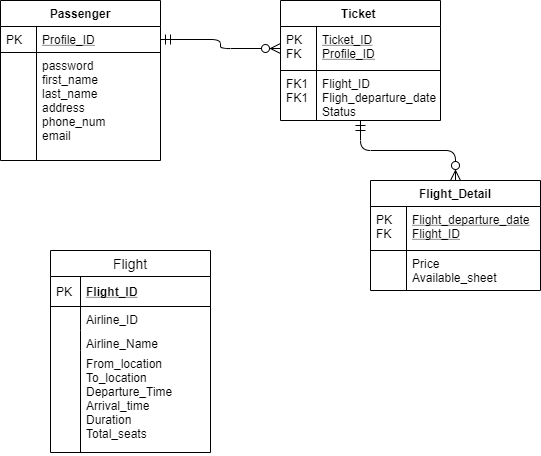

The diagram above was exported from draw.io. Its source (the exported page's mxGraphModel, read from the mxfile embedded in the PNG):
<mxGraphModel dx="1038" dy="499" grid="1" gridSize="10" guides="1" tooltips="1" connect="1" arrows="1" fold="1" page="1" pageScale="1" pageWidth="827" pageHeight="1169" math="0" shadow="0">
  <root>
    <mxCell id="WIyWlLk6GJQsqaUBKTNV-0" />
    <mxCell id="WIyWlLk6GJQsqaUBKTNV-1" parent="WIyWlLk6GJQsqaUBKTNV-0" />
    <mxCell id="zkfFHV4jXpPFQw0GAbJ--63" value="" style="edgeStyle=orthogonalEdgeStyle;endArrow=ERzeroToMany;startArrow=ERmandOne;shadow=0;strokeWidth=1;endSize=8;startSize=8;" parent="WIyWlLk6GJQsqaUBKTNV-1" source="zkfFHV4jXpPFQw0GAbJ--52" target="zkfFHV4jXpPFQw0GAbJ--57" edge="1">
      <mxGeometry width="100" height="100" relative="1" as="geometry">
        <mxPoint x="310" y="390" as="sourcePoint" />
        <mxPoint x="410" y="290" as="targetPoint" />
      </mxGeometry>
    </mxCell>
    <mxCell id="zkfFHV4jXpPFQw0GAbJ--71" value="" style="edgeStyle=orthogonalEdgeStyle;endArrow=ERzeroToMany;startArrow=ERmandOne;shadow=0;strokeWidth=1;endSize=8;startSize=8;" parent="WIyWlLk6GJQsqaUBKTNV-1" source="zkfFHV4jXpPFQw0GAbJ--56" target="zkfFHV4jXpPFQw0GAbJ--64" edge="1">
      <mxGeometry width="100" height="100" relative="1" as="geometry">
        <mxPoint x="410" y="182" as="sourcePoint" />
        <mxPoint x="330" y="169" as="targetPoint" />
        <Array as="points" />
      </mxGeometry>
    </mxCell>
    <mxCell id="zkfFHV4jXpPFQw0GAbJ--64" value="Flight_Detail" style="swimlane;fontStyle=1;childLayout=stackLayout;horizontal=1;startSize=26;horizontalStack=0;resizeParent=1;resizeLast=0;collapsible=1;marginBottom=0;rounded=0;shadow=0;strokeWidth=1;" parent="WIyWlLk6GJQsqaUBKTNV-1" vertex="1">
      <mxGeometry x="530" y="220" width="170" height="110" as="geometry">
        <mxRectangle x="260" y="270" width="160" height="26" as="alternateBounds" />
      </mxGeometry>
    </mxCell>
    <mxCell id="zkfFHV4jXpPFQw0GAbJ--65" value="Flight_departure_date&#10;Flight_ID" style="shape=partialRectangle;top=0;left=0;right=0;bottom=1;align=left;verticalAlign=top;fillColor=none;spacingLeft=40;spacingRight=4;overflow=hidden;rotatable=0;points=[[0,0.5],[1,0.5]];portConstraint=eastwest;dropTarget=0;rounded=0;shadow=0;strokeWidth=1;fontStyle=4" parent="zkfFHV4jXpPFQw0GAbJ--64" vertex="1">
      <mxGeometry y="26" width="170" height="44" as="geometry" />
    </mxCell>
    <mxCell id="zkfFHV4jXpPFQw0GAbJ--66" value="PK&#10;FK" style="shape=partialRectangle;top=0;left=0;bottom=0;fillColor=none;align=left;verticalAlign=top;spacingLeft=4;spacingRight=4;overflow=hidden;rotatable=0;points=[];portConstraint=eastwest;part=1;" parent="zkfFHV4jXpPFQw0GAbJ--65" vertex="1" connectable="0">
      <mxGeometry width="36" height="44" as="geometry" />
    </mxCell>
    <mxCell id="zkfFHV4jXpPFQw0GAbJ--67" value="Price&#10;Available_sheet" style="shape=partialRectangle;top=0;left=0;right=0;bottom=0;align=left;verticalAlign=top;fillColor=none;spacingLeft=40;spacingRight=4;overflow=hidden;rotatable=0;points=[[0,0.5],[1,0.5]];portConstraint=eastwest;dropTarget=0;rounded=0;shadow=0;strokeWidth=1;" parent="zkfFHV4jXpPFQw0GAbJ--64" vertex="1">
      <mxGeometry y="70" width="170" height="40" as="geometry" />
    </mxCell>
    <mxCell id="zkfFHV4jXpPFQw0GAbJ--68" value="" style="shape=partialRectangle;top=0;left=0;bottom=0;fillColor=none;align=left;verticalAlign=top;spacingLeft=4;spacingRight=4;overflow=hidden;rotatable=0;points=[];portConstraint=eastwest;part=1;" parent="zkfFHV4jXpPFQw0GAbJ--67" vertex="1" connectable="0">
      <mxGeometry width="36" height="40" as="geometry" />
    </mxCell>
    <mxCell id="zkfFHV4jXpPFQw0GAbJ--51" value="Passenger" style="swimlane;fontStyle=1;childLayout=stackLayout;horizontal=1;startSize=26;horizontalStack=0;resizeParent=1;resizeLast=0;collapsible=1;marginBottom=0;rounded=0;shadow=0;strokeWidth=1;" parent="WIyWlLk6GJQsqaUBKTNV-1" vertex="1">
      <mxGeometry x="160" y="40" width="160" height="160" as="geometry">
        <mxRectangle x="20" y="80" width="160" height="26" as="alternateBounds" />
      </mxGeometry>
    </mxCell>
    <mxCell id="zkfFHV4jXpPFQw0GAbJ--52" value="Profile_ID" style="shape=partialRectangle;top=0;left=0;right=0;bottom=1;align=left;verticalAlign=top;fillColor=none;spacingLeft=40;spacingRight=4;overflow=hidden;rotatable=0;points=[[0,0.5],[1,0.5]];portConstraint=eastwest;dropTarget=0;rounded=0;shadow=0;strokeWidth=1;fontStyle=4" parent="zkfFHV4jXpPFQw0GAbJ--51" vertex="1">
      <mxGeometry y="26" width="160" height="26" as="geometry" />
    </mxCell>
    <mxCell id="zkfFHV4jXpPFQw0GAbJ--53" value="PK" style="shape=partialRectangle;top=0;left=0;bottom=0;fillColor=none;align=left;verticalAlign=top;spacingLeft=4;spacingRight=4;overflow=hidden;rotatable=0;points=[];portConstraint=eastwest;part=1;" parent="zkfFHV4jXpPFQw0GAbJ--52" vertex="1" connectable="0">
      <mxGeometry width="36" height="26" as="geometry" />
    </mxCell>
    <mxCell id="zkfFHV4jXpPFQw0GAbJ--54" value="password&#10;first_name&#10;last_name&#10;address&#10;phone_num&#10;email" style="shape=partialRectangle;top=0;left=0;right=0;bottom=0;align=left;verticalAlign=top;fillColor=none;spacingLeft=40;spacingRight=4;overflow=hidden;rotatable=0;points=[[0,0.5],[1,0.5]];portConstraint=eastwest;dropTarget=0;rounded=0;shadow=0;strokeWidth=1;" parent="zkfFHV4jXpPFQw0GAbJ--51" vertex="1">
      <mxGeometry y="52" width="160" height="108" as="geometry" />
    </mxCell>
    <mxCell id="zkfFHV4jXpPFQw0GAbJ--55" value="" style="shape=partialRectangle;top=0;left=0;bottom=0;fillColor=none;align=left;verticalAlign=top;spacingLeft=4;spacingRight=4;overflow=hidden;rotatable=0;points=[];portConstraint=eastwest;part=1;" parent="zkfFHV4jXpPFQw0GAbJ--54" vertex="1" connectable="0">
      <mxGeometry width="36" height="108" as="geometry" />
    </mxCell>
    <mxCell id="zkfFHV4jXpPFQw0GAbJ--56" value="Ticket " style="swimlane;fontStyle=1;childLayout=stackLayout;horizontal=1;startSize=26;horizontalStack=0;resizeParent=1;resizeLast=0;collapsible=1;marginBottom=0;rounded=0;shadow=0;strokeWidth=1;" parent="WIyWlLk6GJQsqaUBKTNV-1" vertex="1">
      <mxGeometry x="440" y="40" width="160" height="120" as="geometry">
        <mxRectangle x="260" y="80" width="160" height="26" as="alternateBounds" />
      </mxGeometry>
    </mxCell>
    <mxCell id="zkfFHV4jXpPFQw0GAbJ--57" value="Ticket_ID&#10;Profile_ID" style="shape=partialRectangle;top=0;left=0;right=0;bottom=1;align=left;verticalAlign=top;fillColor=none;spacingLeft=40;spacingRight=4;overflow=hidden;rotatable=0;points=[[0,0.5],[1,0.5]];portConstraint=eastwest;dropTarget=0;rounded=0;shadow=0;strokeWidth=1;fontStyle=4" parent="zkfFHV4jXpPFQw0GAbJ--56" vertex="1">
      <mxGeometry y="26" width="160" height="44" as="geometry" />
    </mxCell>
    <mxCell id="zkfFHV4jXpPFQw0GAbJ--58" value="PK&#10;FK" style="shape=partialRectangle;top=0;left=0;bottom=0;fillColor=none;align=left;verticalAlign=top;spacingLeft=4;spacingRight=4;overflow=hidden;rotatable=0;points=[];portConstraint=eastwest;part=1;" parent="zkfFHV4jXpPFQw0GAbJ--57" vertex="1" connectable="0">
      <mxGeometry width="36" height="44" as="geometry" />
    </mxCell>
    <mxCell id="zkfFHV4jXpPFQw0GAbJ--59" value="Flight_ID&#10;Fligh_departure_date&#10;Status" style="shape=partialRectangle;top=0;left=0;right=0;bottom=0;align=left;verticalAlign=top;fillColor=none;spacingLeft=40;spacingRight=4;overflow=hidden;rotatable=0;points=[[0,0.5],[1,0.5]];portConstraint=eastwest;dropTarget=0;rounded=0;shadow=0;strokeWidth=1;" parent="zkfFHV4jXpPFQw0GAbJ--56" vertex="1">
      <mxGeometry y="70" width="160" height="50" as="geometry" />
    </mxCell>
    <mxCell id="zkfFHV4jXpPFQw0GAbJ--60" value="FK1&#10;FK1" style="shape=partialRectangle;top=0;left=0;bottom=0;fillColor=none;align=left;verticalAlign=top;spacingLeft=4;spacingRight=4;overflow=hidden;rotatable=0;points=[];portConstraint=eastwest;part=1;" parent="zkfFHV4jXpPFQw0GAbJ--59" vertex="1" connectable="0">
      <mxGeometry width="36" height="50" as="geometry" />
    </mxCell>
    <mxCell id="_TI8Lr4PIneRaJFUoTRt-3" value="Flight" style="swimlane;fontStyle=0;childLayout=stackLayout;horizontal=1;startSize=26;horizontalStack=0;resizeParent=1;resizeParentMax=0;resizeLast=0;collapsible=1;marginBottom=0;align=center;fontSize=14;" vertex="1" parent="WIyWlLk6GJQsqaUBKTNV-1">
      <mxGeometry x="210" y="290" width="160" height="202" as="geometry" />
    </mxCell>
    <mxCell id="_TI8Lr4PIneRaJFUoTRt-4" value="Flight_ID" style="shape=partialRectangle;top=0;left=0;right=0;bottom=1;align=left;verticalAlign=middle;fillColor=none;spacingLeft=34;spacingRight=4;overflow=hidden;rotatable=0;points=[[0,0.5],[1,0.5]];portConstraint=eastwest;dropTarget=0;fontStyle=5;fontSize=12;" vertex="1" parent="_TI8Lr4PIneRaJFUoTRt-3">
      <mxGeometry y="26" width="160" height="30" as="geometry" />
    </mxCell>
    <mxCell id="_TI8Lr4PIneRaJFUoTRt-5" value="PK" style="shape=partialRectangle;top=0;left=0;bottom=0;fillColor=none;align=left;verticalAlign=middle;spacingLeft=4;spacingRight=4;overflow=hidden;rotatable=0;points=[];portConstraint=eastwest;part=1;fontSize=12;" vertex="1" connectable="0" parent="_TI8Lr4PIneRaJFUoTRt-4">
      <mxGeometry width="30" height="30" as="geometry" />
    </mxCell>
    <mxCell id="_TI8Lr4PIneRaJFUoTRt-6" value="Airline_ID&#10;&#10;" style="shape=partialRectangle;top=0;left=0;right=0;bottom=0;align=left;verticalAlign=top;fillColor=none;spacingLeft=34;spacingRight=4;overflow=hidden;rotatable=0;points=[[0,0.5],[1,0.5]];portConstraint=eastwest;dropTarget=0;fontSize=12;" vertex="1" parent="_TI8Lr4PIneRaJFUoTRt-3">
      <mxGeometry y="56" width="160" height="24" as="geometry" />
    </mxCell>
    <mxCell id="_TI8Lr4PIneRaJFUoTRt-7" value="" style="shape=partialRectangle;top=0;left=0;bottom=0;fillColor=none;align=left;verticalAlign=top;spacingLeft=4;spacingRight=4;overflow=hidden;rotatable=0;points=[];portConstraint=eastwest;part=1;fontSize=12;" vertex="1" connectable="0" parent="_TI8Lr4PIneRaJFUoTRt-6">
      <mxGeometry width="30" height="24" as="geometry" />
    </mxCell>
    <mxCell id="_TI8Lr4PIneRaJFUoTRt-8" value="Airline_Name" style="shape=partialRectangle;top=0;left=0;right=0;bottom=0;align=left;verticalAlign=top;fillColor=none;spacingLeft=34;spacingRight=4;overflow=hidden;rotatable=0;points=[[0,0.5],[1,0.5]];portConstraint=eastwest;dropTarget=0;fontSize=12;" vertex="1" parent="_TI8Lr4PIneRaJFUoTRt-3">
      <mxGeometry y="80" width="160" height="20" as="geometry" />
    </mxCell>
    <mxCell id="_TI8Lr4PIneRaJFUoTRt-9" value="" style="shape=partialRectangle;top=0;left=0;bottom=0;fillColor=none;align=left;verticalAlign=top;spacingLeft=4;spacingRight=4;overflow=hidden;rotatable=0;points=[];portConstraint=eastwest;part=1;fontSize=12;" vertex="1" connectable="0" parent="_TI8Lr4PIneRaJFUoTRt-8">
      <mxGeometry width="30" height="20" as="geometry" />
    </mxCell>
    <mxCell id="_TI8Lr4PIneRaJFUoTRt-10" value="From_location&#10;To_location&#10;Departure_Time&#10;Arrival_time&#10;Duration&#10;Total_seats" style="shape=partialRectangle;top=0;left=0;right=0;bottom=0;align=left;verticalAlign=top;fillColor=none;spacingLeft=34;spacingRight=4;overflow=hidden;rotatable=0;points=[[0,0.5],[1,0.5]];portConstraint=eastwest;dropTarget=0;fontSize=12;" vertex="1" parent="_TI8Lr4PIneRaJFUoTRt-3">
      <mxGeometry y="100" width="160" height="102" as="geometry" />
    </mxCell>
    <mxCell id="_TI8Lr4PIneRaJFUoTRt-11" value="" style="shape=partialRectangle;top=0;left=0;bottom=0;fillColor=none;align=left;verticalAlign=top;spacingLeft=4;spacingRight=4;overflow=hidden;rotatable=0;points=[];portConstraint=eastwest;part=1;fontSize=12;" vertex="1" connectable="0" parent="_TI8Lr4PIneRaJFUoTRt-10">
      <mxGeometry width="30" height="102" as="geometry" />
    </mxCell>
  </root>
</mxGraphModel>